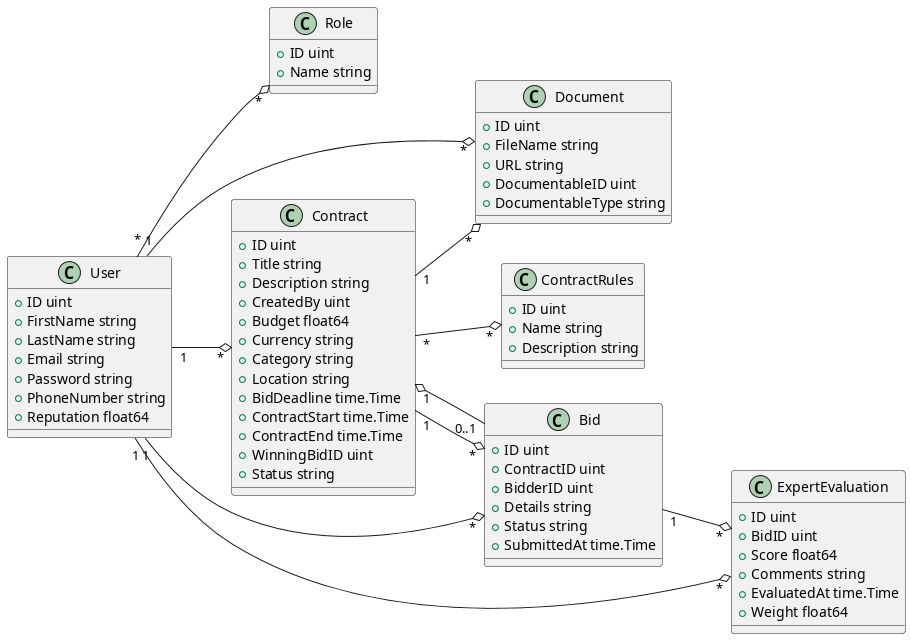

The diagram above was rendered by PlantUML. Its source (embedded in the PNG):
@startuml classDiagram

left to right direction

    class Role {
        +ID uint
        +Name string
    }

    class User {
        +ID uint
        +FirstName string
        +LastName string
        +Email string
        +Password string
        +PhoneNumber string
        +Reputation float64
    }

    class Document {
        +ID uint
        +FileName string
        +URL string
        +DocumentableID uint
        +DocumentableType string
    }

    class ContractRules {
        +ID uint
        +Name string
        +Description string
    }

    class Contract {
        +ID uint
        +Title string
        +Description string
        +CreatedBy uint
        +Budget float64
        +Currency string
        +Category string
        +Location string
        +BidDeadline time.Time
        +ContractStart time.Time
        +ContractEnd time.Time
        +WinningBidID uint
        +Status string
    }

    class Bid {
        +ID uint
        +ContractID uint
        +BidderID uint
        +Details string
        +Status string
        +SubmittedAt time.Time
    }

    class ExpertEvaluation {
        +ID uint
        +BidID uint
        +Score float64
        +Comments string
        +EvaluatedAt time.Time
        +Weight float64
    }

    User "*" --o "*" Role
    User "1" --o "*" Document
    Contract "1" --o "*" Document
    Contract "*" --o "*" ContractRules
    Contract "1" --o "*" Bid
    User "1" --o "*" Bid
    User "1" --o "*" Contract
    Bid "0..1" --o "1" Contract
    Bid "1" --o "*" ExpertEvaluation
    User "1" --o "*" ExpertEvaluation

    @enduml